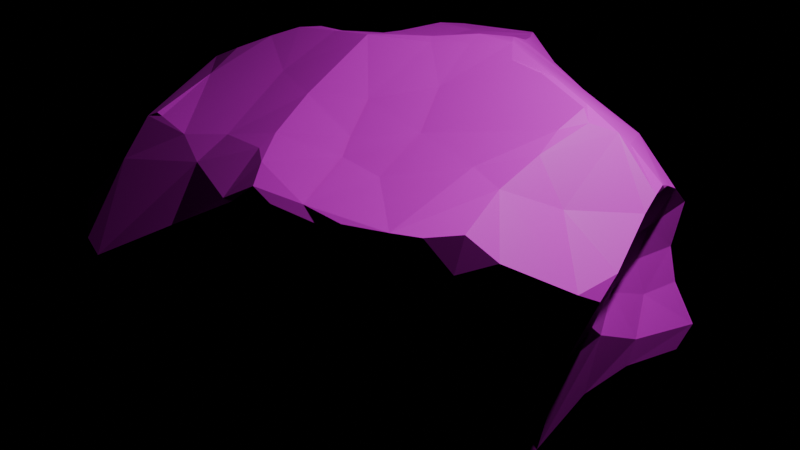 # Source: bigger_rock.blend  (saved by Blender 4.5.90; exported with 4.5.12 LTS)
import bpy
from mathutils import Matrix  # noqa: F401  (used for matrix-valued properties, if any)

bpy.ops.wm.read_factory_settings(use_empty=True)
scene = bpy.context.scene
scene.name = 'Scene'

# ---- collections
col_collection = bpy.data.collections.new('Collection'); scene.collection.children.link(col_collection)

# ---- images (referenced by path relative to the original .blend; pixels are not part of the script)
import os
ASSET_DIR = os.environ.get("B2B_ASSET_DIR", "")  # directory of the original .blend (textures are referenced by path, not embedded)
HERE = os.path.dirname(os.path.abspath(__file__))  # packed textures are extracted next to this script under _unpacked/

def load_image(name, relpath, width, height, colorspace="sRGB"):
    """Load a texture the original file referenced (path relative to the .blend, or extracted next to this script)."""
    p = next((c for c in (os.path.join(HERE, relpath), os.path.join(ASSET_DIR, relpath)) if relpath and os.path.exists(c)), "")
    if p:
        img = bpy.data.images.load(p, check_existing=True)
        img.name = name
    else:  # same state as the original file: an image datablock whose file is absent (Cycles renders it pink)
        img = bpy.data.images.new(name, width, height)
        img.source = "FILE"
        img.filepath = "//" + (relpath or name)
    img.colorspace_settings.name = colorspace
    return img
img_color_palette_2_png = load_image('Color_palette_2.png', 'Color_palette_2.png', 1024, 1024, 'sRGB')

# ---- materials (node trees are filled in below, after node groups)
mat_material_002 = bpy.data.materials.new('Material.002')

# ---- material node trees
mat_material_002.use_nodes = True; mat_material_002.node_tree.nodes.clear()
_N = mat_material_002.node_tree.nodes; _L = mat_material_002.node_tree.links
n0 = _N.new('ShaderNodeBsdfPrincipled'); n0.name = 'Principled BSDF'; n0.location = (-200, 100)
n1 = _N.new('ShaderNodeOutputMaterial'); n1.name = 'Material Output'; n1.location = (200, 100)
n2 = _N.new('ShaderNodeTexImage'); n2.name = 'Image Texture'; n2.location = (-490, 71)
n2.image = img_color_palette_2_png
_L.new(n0.outputs[0], n1.inputs[0])
_L.new(n2.outputs[0], n0.inputs[0])
n1.is_active_output = True

# ---- cameras
cam_camera = bpy.data.cameras.new('Camera')
cam_camera.clip_end = 100.0
cam_camera.ortho_scale = 7.314

# ---- lights
light_light = bpy.data.lights.new('Light', 'POINT')
light_light.energy = 1000.0
light_light.shadow_soft_size = 0.1

# ---- meshes
me_cube_001 = bpy.data.meshes.new('Cube.001')
me_cube_001.from_pydata([(-0.6375, -0.4614, -0.4817), (-0.5549, -0.4692, -0.5513), (-0.4579, -0.4734, -0.6749), (-0.449, -0.6748, -0.6647), (-0.4262, -0.7809, -0.6346), (-0.5726, -0.754, -0.5078), (-0.714, -0.52, -0.3955), (-0.733, -0.47, -0.3818), (-0.6321, -0.4276, 0.3043), (-0.495, -0.6199, 0.3594), (-0.5344, -0.5996, 0.7644), (-0.481, -0.5319, 0.886), (-0.3673, 0.5587, -0.5182), (-0.6044, 0.2756, -0.6247), (-0.7915, 0.1111, -0.5938), (-0.5886, 0.543, -0.5064), (-0.6758, 0.4601, 0.7102), (-0.5892, 0.4962, 0.7226), (-0.493, 0.52, 0.7381), (-0.6694, 0.7001, 0.3532), (-0.7253, 0.6151, 0.4456), (-0.7493, 0.5601, 0.5062), (0.5022, -0.5031, -0.5045), (0.7238, -0.6354, 0.5013), (0.7182, -0.5598, 0.6089), (0.1104, -0.4436, 1.051), (0.3243, -0.6839, 0.8907), (0.2243, -0.8322, 0.8544), (0.6315, -0.7218, 0.6949), (0.2498, -0.8756, 0.7788), (0.6631, -0.4171, 0.238), (0.7213, -0.3022, 0.3787), (0.7118, 0.3748, -0.726), (0.3937, 0.4719, -0.6552), (0.5409, 0.7198, -0.5975), (0.7734, 0.6036, -0.5235), (0.4755, 0.6692, 0.5522), (0.4845, 0.5599, 0.6076), (0.6302, 0.2317, 0.8196), (0.7159, 0.3572, 0.683), (0.4746, 0.638, 0.3159), (-0.4782, -0.01157, -0.8282), (-0.4276, -0.06407, -0.8349), (-0.4483, -0.171, -0.7715), (-0.2888, -0.412, -0.6941), (-0.9184, -0.08573, -0.3304), (-0.8705, 0.1107, -0.5075), (-0.8844, 0.171, -0.442), (-0.4547, -0.6323, 0.1633), (-0.6543, -0.5077, -0.2456), (-0.3736, -0.1343, 0.7462), (-0.3191, 0.07848, 0.7114), (-0.3261, 0.2946, 0.714), (-0.7708, 0.3066, 0.4701), (-0.8134, 0.06498, 0.3546), (-0.8591, -0.1164, 0.5007), (-0.3, 0.9185, 0.3143), (-0.3498, 0.9114, 0.1343), (-0.7341, 0.3397, -0.1103), (0.2242, 0.4459, -0.6473), (0.0009893, 0.4957, -0.672), (-0.07995, 0.3017, -0.7478), (-0.1115, 0.7987, -0.309), (0.2102, 0.7059, -0.1363), (-0.1615, 0.292, 0.7695), (0.07107, 0.486, 0.9147), (0.124, 0.4484, 0.9332), (0.2087, 0.3246, 0.9691), (-0.1216, 0.9011, 0.4751), (-0.1787, 0.9077, 0.4431), (0.5554, 0.5267, 0.1484), (0.5832, 0.5513, -0.02147), (0.7309, 0.6165, -0.3702), (0.4594, -0.1033, -0.9154), (0.9373, 0.3399, -0.3956), (0.6988, -0.2251, -0.1756), (0.7676, -0.3012, -0.4541), (0.5254, 0.1979, 0.89), (0.48, -0.01438, 0.8807), (0.5085, -0.2387, 0.8421), (0.5498, 0.5264, 0.3219), (0.4749, -0.6416, 0.01836), (0.4493, -0.6841, -0.1366), (0.3316, -0.6686, -0.3439), (0.6504, -0.4199, -0.1231), (0.6422, -0.3859, 0.04182), (-0.1353, -0.3847, -0.7397), (0.1654, -0.4129, -0.8433), (0.3323, -0.4838, -0.6541), (0.09318, -0.7722, -0.4392), (-0.1792, -0.956, -0.3733), (-0.2199, -0.9426, -0.3909), (-0.5981, -0.7121, -0.4561), (0.001401, -1.007, 0.5351), (-0.4961, -0.5488, -0.6376), (-0.6544, -0.6469, -0.4523), (-0.5663, -0.6215, -0.58), (-0.6753, -0.5789, -0.4427), (-0.5282, -0.6534, 0.6666), (-0.607, -0.6002, 0.6138), (-0.6122, -0.557, 0.7077), (-0.7376, -0.3056, 0.4545), (-0.5501, 0.5316, -0.5357), (-0.5242, 0.5315, -0.528), (-0.556, 0.567, 0.6232), (-0.5178, 0.6048, 0.5569), (-0.7364, 0.4558, 0.67), (0.5467, -0.4851, -0.5212), (0.6151, -0.6052, 0.7686), (0.573, -0.6648, 0.7773), (0.5185, -0.6486, 0.2986), (0.6861, -0.6754, 0.6588), (0.6847, -0.568, 0.6965), (0.7126, -0.6564, 0.5535), (0.646, 0.6877, -0.6647), (0.6642, 0.6905, -0.5648), (0.5109, 0.7164, -0.6361), (0.8331, 0.5122, -0.5596), (0.7757, 0.5706, -0.6726), (0.7154, 0.6481, -0.6649), (0.5565, 0.5641, 0.4872), (0.5847, 0.5737, 0.5754), (-0.3111, 0.2023, -0.7312), (-0.5637, 0.04301, -0.7684), (-0.4467, -0.3762, -0.6967), (-0.6197, -0.1012, -0.6088), (-0.5799, -0.257, -0.5719), (-0.6652, 0.1131, -0.6876), (-0.6668, 0.06113, -0.679), (-0.6222, -0.4418, -0.001715), (-0.4598, 0.05235, 0.6915), (-0.4626, 0.3124, 0.6956), (-0.7284, 0.2863, 0.683), (-0.6425, -0.3923, 0.813), (-0.6975, -0.1363, 0.7203), (-0.7185, 0.07361, 0.6841), (-0.7487, -0.2687, 0.7398), (-0.8134, -0.159, 0.6988), (-0.7508, 0.2703, 0.6548), (-0.8368, -0.117, 0.6553), (-0.7921, 0.06234, 0.6309), (-0.8189, -0.1798, 0.658), (-0.7935, 0.1264, 0.5232), (-0.5142, 0.8214, 0.2825), (-0.4868, 0.867, -0.05656), (-0.5886, 0.8036, -0.05742), (-0.5756, 0.6552, -0.3299), (-0.6514, 0.7637, -0.1182), (-0.6887, 0.6718, 0.1102), (-0.7084, 0.621, 0.2163), (-0.718, 0.6297, -0.03596), (-0.7398, 0.6581, -0.176), (-0.7147, 0.4027, 0.2959), (-0.6983, 0.3863, 0.1044), (-0.8001, 0.4234, -0.341), (0.01914, 0.5712, -0.6418), (-0.1983, 0.5183, -0.5799), (0.1016, 0.6298, -0.6444), (0.3598, 0.7055, -0.6278), (-0.2058, 0.6299, -0.4872), (0.2669, 0.7374, -0.5942), (0.1801, 0.723, -0.6181), (0.1256, 0.7542, -0.534), (0.06866, 0.7419, -0.5125), (0.009971, 0.5821, 0.8986), (0.1138, 0.5224, 0.8911), (-0.2177, 0.6213, 0.8134), (0.05908, 0.5499, 0.9187), (-0.3388, 0.5718, 0.7757), (0.05766, 0.6145, 0.8735), (-0.3793, 0.5742, 0.7477), (-0.008107, 0.665, 0.8993), (0.3474, 0.5218, 0.706), (-0.08088, 0.6937, 0.8725), (0.0001008, 0.8453, 0.7591), (-0.05609, 0.8811, 0.6312), (-0.3121, 0.7199, 0.5542), (0.0148, 0.8794, 0.7048), (0.01105, 0.8731, 0.544), (0.2868, 0.8227, 0.5495), (0.5915, 0.6638, -0.2196), (0.4413, 0.697, 0.09329), (0.5021, 0.6723, -0.05132), (0.4921, -0.1212, -0.9045), (0.3172, 0.2378, -0.7142), (0.6616, -0.02126, -0.88), (0.6635, 0.08812, -0.8275), (0.6478, -0.05355, -0.8781), (0.5851, 0.3253, -0.7322), (0.7, 0.007234, -0.8422), (0.6906, 0.1963, -0.7793), (0.7452, -0.06359, -0.7929), (0.7607, -0.1027, -0.7312), (0.8773, -0.06094, -0.5841), (0.8574, -0.1216, -0.5893), (0.7867, 0.2124, -0.6012), (0.8289, -0.1806, -0.5314), (0.8846, -0.006141, -0.5312), (0.9423, 0.186, -0.4047), (0.6199, -0.0624, 0.7558), (0.684, 0.2253, 0.764), (0.6487, -0.3058, 0.7142), (0.7238, 0.2827, 0.7321), (0.7035, 0.05214, 0.6466), (0.7606, 0.2873, 0.6655), (0.6865, -0.2193, 0.6302), (0.772, 0.2353, 0.5556), (0.7168, -0.05727, 0.5219), (0.7697, 0.279, 0.5128), (0.7131, -0.2801, 0.5219), (0.5307, -0.6622, -0.1792), (0.5969, -0.5524, -0.3206), (0.6523, -0.6159, -0.1598), (0.6623, -0.5994, 0.2736), (0.6371, -0.5897, 0.08141), (0.6845, -0.4933, -0.3045), (0.1034, -0.4771, -0.8224), (-0.003176, -0.6398, -0.7473), (-0.2945, -0.6725, -0.676), (-0.06186, -0.719, -0.7185), (0.3034, -0.5574, -0.5661), (0.1317, -0.5989, -0.674), (-0.1171, -0.8007, -0.6829), (-0.3949, -0.8865, -0.5927), (-0.2227, -0.9292, -0.6089), (-0.2459, -0.9664, -0.5646), (-0.1994, -0.95, -0.5523), (0.106, -0.6754, 1.007), (-0.03746, -0.5355, 1.021), (-0.3845, -0.5564, 0.9289), (-0.176, -0.6468, 1.007), (-0.3875, -0.5773, 0.9235), (-0.1654, -0.7056, 0.9971), (0.005811, -0.871, 0.9644), (-0.08492, -0.7979, 0.9759), (-0.00387, -0.8977, 0.9379), (-0.2347, -0.7853, 0.81), (0.06867, -0.9465, 0.8509), (-0.2596, -0.8107, 0.6813), (0.3654, -0.8172, 0.6195), (0.0772, -0.9774, 0.8036), (0.001641, -0.9773, 0.7622), (0.1817, -0.9067, 0.6118), (-0.2937, -0.7909, 0.4506), (0.1589, 0.354, -0.6726), (0.07503, 0.2032, -0.7491), (0.2152, 0.05397, -0.8131), (-0.1323, 0.004783, -0.9166), (-0.297, -0.009232, -0.8727), (-0.1074, -0.03258, -0.9155), (0.0596, -0.07633, -0.9216), (-0.2393, -0.1912, -0.7869), (0.03793, -0.1088, -0.9335), (0.169, -0.1268, -0.9391), (0.3368, -0.1209, -0.9253), (0.1607, -0.1801, -0.9662), (0.284, -0.1841, -0.9673), (0.1706, -0.3304, -0.9079), (-0.0266, -0.2438, -0.837), (-0.7993, -0.3312, -0.3391), (-0.9256, -0.1146, -0.2871), (-0.853, -0.1093, 0.04031), (-0.8533, -0.06342, 0.07117), (-0.9254, -0.05337, -0.287), (-0.8824, 0.1705, -0.3927), (-0.7705, 0.105, 0.1354), (-0.7782, 0.1628, -0.1126), (-0.7205, 0.2775, 0.04456), (-0.7408, 0.2086, 0.223), (0.2397, -0.788, -0.03957), (0.4774, -0.6451, 0.2103), (0.2573, -0.7102, -0.2635), (0.2534, -0.7723, 0.1643), (0.1423, -0.7932, -0.1624), (0.0009518, -0.9627, 0.07516), (-0.05912, -0.9765, -0.0005378), (-0.05555, -0.9596, 0.3228), (-0.131, -0.9311, -0.293), (-0.07845, -0.9478, -0.09879), (-0.1084, -0.9433, -0.05049), (-0.1703, -0.94, -0.2447), (-0.4622, -0.6441, -0.02273), (-0.493, -0.6749, -0.2062), (0.2354, 0.2906, 0.9852), (0.3155, 0.2006, 1.012), (0.002195, 0.2248, 0.8439), (-0.1598, 0.1187, 0.7635), (0.2542, 0.008736, 1.011), (0.2328, -0.08975, 1.013), (-0.09281, -0.0463, 0.8169), (0.1385, -0.3598, 1.037), (-0.2294, -0.2313, 0.8237), (-0.3748, 0.9008, -0.05146), (-0.285, 0.909, 0.2298), (-0.1384, 0.8053, -0.2555), (-0.04268, 0.7855, 0.03884), (0.2134, 0.7316, 0.1146), (0.3633, 0.7514, 0.3055), (0.8403, 0.27, -0.0654), (0.9536, 0.269, -0.3341), (0.7765, 0.2625, 0.2394), (0.8249, 0.2156, 0.08384), (0.7484, -0.06629, 0.1829), (0.7541, -0.06732, -0.1394), (0.8074, 0.07143, 0.01168), (0.6859, -0.1995, 0.08213)], [], [(94, 96, 1), (92, 95, 5), (95, 96, 5), (96, 3, 4), (5, 4, 223), (6, 97, 95), (243, 98, 99), (243, 99, 9), (100, 10, 11), (133, 11, 229), (101, 99, 141), (141, 99, 136), (103, 102, 15), (102, 13, 14), (12, 146, 159), (105, 104, 170), (104, 17, 18), (106, 17, 21), (17, 20, 21), (17, 19, 20), (104, 19, 17), (104, 105, 19), (143, 19, 105), (53, 21, 152), (211, 107, 215), (22, 107, 211), (27, 28, 109), (109, 28, 108), (108, 111, 112), (23, 113, 239), (26, 27, 109), (108, 112, 201), (205, 24, 209), (201, 112, 205), (23, 30, 31), (158, 114, 33), (115, 114, 34), (117, 118, 35), (118, 114, 119), (35, 119, 115), (116, 114, 158), (119, 114, 115), (72, 115, 180), (38, 121, 37), (37, 121, 36), (36, 121, 120), (38, 37, 172), (80, 120, 208), (123, 13, 122), (125, 128, 123), (123, 127, 13), (123, 128, 127), (127, 128, 14), (127, 14, 13), (128, 125, 46), (125, 126, 45), (41, 123, 122), (43, 41, 42), (44, 124, 43), (282, 49, 92), (282, 281, 49), (281, 48, 129), (48, 8, 129), (6, 49, 259), (133, 50, 134), (131, 132, 130), (132, 135, 130), (135, 138, 137), (132, 106, 138), (137, 140, 139), (138, 140, 137), (138, 142, 140), (138, 106, 142), (142, 55, 139), (141, 55, 101), (57, 145, 143), (144, 146, 147), (145, 147, 148), (148, 20, 19), (147, 151, 148), (148, 150, 149), (149, 21, 20), (150, 58, 153), (151, 15, 154), (151, 154, 58), (57, 143, 56), (146, 15, 151), (60, 155, 157), (59, 157, 158), (161, 160, 158), (157, 155, 163), (161, 162, 160), (161, 163, 162), (163, 159, 62), (162, 62, 63), (160, 63, 180), (160, 180, 34), (64, 166, 52), (65, 165, 167), (165, 169, 167), (172, 165, 66), (164, 173, 166), (164, 169, 171), (173, 175, 166), (166, 175, 176), (174, 172, 177), (172, 179, 177), (172, 36, 179), (175, 69, 176), (65, 164, 64), (0, 97, 6, 7), (172, 37, 36), (131, 52, 18), (71, 72, 180), (71, 181, 70), (74, 35, 72), (181, 297, 40), (88, 187, 107), (186, 190, 189), (190, 32, 195), (193, 194, 192), (197, 195, 198), (73, 184, 185), (117, 74, 32), (79, 199, 78), (77, 38, 172), (199, 203, 200), (39, 204, 208), (205, 207, 203), (205, 209, 207), (206, 208, 204), (79, 108, 201), (83, 210, 82), (83, 211, 210), (110, 270, 213), (210, 212, 81), (214, 30, 213), (212, 211, 215), (212, 215, 84), (220, 211, 83), (213, 30, 23), (124, 44, 2), (216, 217, 86), (221, 219, 217), (221, 222, 219), (219, 222, 218), (222, 221, 226), (221, 220, 83), (221, 83, 89), (22, 220, 88), (89, 277, 226), (2, 218, 3), (25, 228, 227), (227, 26, 25), (228, 231, 230), (10, 234, 232), (233, 235, 237), (27, 237, 29), (236, 241, 235), (238, 241, 236), (238, 93, 241), (238, 243, 93), (98, 243, 238), (243, 276, 93), (239, 270, 110), (245, 246, 250), (248, 251, 42), (254, 256, 246), (183, 88, 256), (258, 257, 86), (156, 122, 12), (61, 122, 156), (60, 244, 61), (59, 184, 244), (59, 33, 184), (87, 216, 257), (251, 44, 43), (49, 129, 260), (129, 261, 260), (259, 260, 45), (261, 55, 262), (262, 266, 263), (55, 142, 54), (263, 264, 45), (262, 54, 265), (265, 267, 266), (265, 268, 267), (53, 152, 268), (54, 53, 268), (47, 264, 154), (259, 126, 0), (269, 273, 271), (81, 272, 269), (271, 277, 89), (274, 275, 269), (275, 278, 273), (277, 280, 90), (279, 280, 278), (275, 281, 279), (280, 91, 90), (48, 281, 275), (280, 282, 91), (281, 282, 280), (276, 243, 48), (82, 81, 269), (64, 285, 65), (77, 284, 78), (285, 287, 283), (287, 289, 288), (286, 51, 289), (289, 291, 228), (290, 108, 79), (133, 229, 50), (143, 176, 56), (292, 294, 62), (69, 68, 295), (294, 295, 63), (294, 63, 62), (295, 296, 63), (295, 178, 296), (178, 297, 296), (144, 57, 292), (178, 179, 297), (298, 301, 299), (301, 304, 299), (304, 302, 305), (305, 75, 303), (302, 31, 305), (75, 85, 84), (70, 80, 300), (208, 206, 300), (207, 31, 302), (75, 84, 215), (303, 75, 197), (303, 197, 198), (2, 3, 94), (94, 3, 96), (2, 94, 1), (5, 96, 4), (97, 0, 96), (0, 1, 96), (11, 133, 100), (101, 8, 99), (9, 99, 8), (136, 99, 100), (103, 13, 102), (12, 103, 15), (13, 103, 12), (15, 102, 14), (12, 15, 146), (176, 143, 105), (17, 16, 132), (220, 22, 211), (108, 28, 111), (110, 23, 239), (239, 113, 28), (113, 111, 28), (24, 113, 23), (24, 111, 113), (188, 114, 32), (205, 112, 24), (33, 114, 188), (34, 114, 116), (40, 36, 120), (32, 114, 118), (35, 118, 119), (180, 115, 34), (34, 116, 158), (35, 74, 117), (72, 35, 115), (38, 39, 121), (208, 120, 121), (208, 121, 39), (12, 122, 13), (41, 125, 123), (14, 128, 46), (126, 1, 0), (14, 46, 47), (46, 125, 45), (47, 154, 15), (14, 47, 15), (8, 48, 9), (49, 281, 129), (7, 6, 259), (134, 50, 130), (92, 49, 95), (134, 130, 135), (137, 136, 134), (141, 137, 139), (136, 137, 141), (134, 135, 137), (135, 132, 138), (130, 50, 51), (140, 142, 139), (141, 139, 55), (142, 106, 21), (142, 21, 53), (142, 53, 54), (131, 17, 132), (16, 106, 132), (100, 133, 136), (57, 144, 145), (144, 147, 145), (19, 145, 148), (147, 146, 151), (148, 151, 150), (152, 149, 153), (149, 152, 21), (153, 149, 150), (150, 151, 58), (292, 146, 144), (59, 244, 60), (60, 157, 59), (60, 156, 155), (33, 59, 158), (155, 156, 159), (158, 157, 161), (156, 12, 159), (161, 157, 163), (163, 155, 159), (162, 163, 62), (61, 156, 60), (158, 160, 34), (52, 166, 168), (65, 167, 164), (167, 169, 164), (164, 171, 173), (165, 174, 169), (165, 172, 174), (171, 169, 174), (174, 173, 171), (168, 166, 176), (175, 173, 174), (175, 174, 177), (177, 179, 178), (175, 68, 69), (64, 164, 166), (66, 165, 65), (67, 172, 66), (36, 40, 297), (36, 297, 179), (18, 168, 170), (18, 52, 168), (71, 182, 181), (71, 180, 182), (182, 63, 181), (182, 180, 63), (183, 73, 185), (187, 183, 185), (185, 184, 186), (186, 184, 188), (184, 33, 188), (186, 188, 190), (192, 187, 191), (189, 190, 191), (190, 188, 32), (190, 195, 191), (192, 191, 193), (197, 191, 195), (191, 197, 193), (194, 76, 107), (194, 196, 76), (32, 74, 195), (198, 195, 74), (88, 183, 187), (118, 117, 32), (107, 76, 215), (196, 197, 75), (76, 196, 75), (107, 192, 194), (38, 199, 200), (107, 187, 192), (78, 199, 77), (77, 199, 38), (199, 79, 201), (38, 202, 39), (204, 39, 202), (200, 203, 202), (199, 205, 203), (199, 201, 205), (204, 203, 206), (203, 207, 206), (209, 24, 23), (209, 23, 31), (207, 209, 31), (214, 81, 212), (82, 210, 81), (210, 211, 212), (213, 270, 214), (270, 81, 214), (214, 85, 30), (214, 212, 84), (214, 84, 85), (23, 110, 213), (221, 88, 220), (86, 219, 44), (86, 217, 219), (2, 44, 218), (44, 219, 218), (218, 4, 3), (218, 222, 4), (225, 223, 224), (223, 225, 91), (226, 221, 89), (88, 221, 87), (226, 277, 90), (5, 91, 92), (5, 223, 91), (227, 228, 233), (228, 229, 231), (232, 230, 231), (230, 232, 228), (227, 233, 26), (231, 10, 232), (233, 228, 232), (233, 232, 234), (235, 233, 234), (235, 234, 236), (233, 237, 27), (239, 29, 242), (240, 241, 93), (242, 240, 93), (236, 98, 238), (239, 242, 270), (28, 27, 29), (61, 244, 245), (61, 247, 122), (245, 184, 246), (184, 73, 246), (248, 247, 249), (248, 249, 251), (249, 250, 252), (251, 249, 258), (249, 252, 258), (252, 253, 255), (252, 255, 258), (44, 251, 86), (251, 258, 86), (260, 259, 49), (86, 257, 216), (42, 251, 43), (41, 248, 42), (122, 248, 41), (126, 259, 45), (101, 55, 8), (8, 55, 261), (263, 261, 262), (262, 265, 266), (262, 55, 54), (263, 266, 264), (265, 54, 268), (266, 267, 58), (266, 154, 264), (268, 153, 267), (266, 58, 154), (153, 268, 152), (7, 259, 0), (129, 8, 261), (153, 58, 267), (45, 264, 46), (270, 242, 272), (271, 273, 277), (269, 272, 274), (269, 275, 273), (272, 93, 274), (273, 278, 277), (274, 93, 276), (278, 275, 279), (276, 48, 275), (280, 277, 278), (279, 281, 280), (91, 282, 92), (82, 269, 271), (242, 93, 272), (48, 243, 9), (83, 271, 89), (66, 285, 67), (283, 67, 285), (283, 287, 284), (78, 284, 287), (287, 285, 289), (285, 286, 289), (289, 51, 50), (78, 287, 79), (66, 65, 285), (289, 50, 291), (288, 290, 79), (291, 50, 229), (228, 291, 229), (290, 25, 108), (172, 284, 77), (57, 56, 293), (292, 62, 159), (294, 292, 295), (292, 57, 295), (57, 293, 295), (56, 176, 69), (295, 68, 178), (296, 181, 63), (296, 297, 181), (146, 292, 159), (71, 70, 298), (72, 71, 298), (298, 70, 300), (301, 298, 300), (301, 300, 206), (299, 304, 198), (301, 206, 302), (198, 304, 303), (76, 75, 215), (304, 305, 303), (305, 31, 30), (75, 305, 85), (305, 30, 85), (80, 208, 300), (100, 99, 98, 10), (26, 109, 108, 25), (18, 170, 104), (17, 131, 18), (106, 16, 17), (88, 107, 22), (28, 29, 239), (24, 112, 111), (43, 126, 125, 41), (80, 40, 120), (2, 1, 126, 124), (126, 43, 124), (52, 131, 130, 51), (6, 95, 49), (136, 133, 134), (170, 168, 176, 105), (19, 143, 145), (20, 148, 149), (178, 68, 175, 177), (181, 40, 80, 70), (95, 97, 96), (187, 185, 189, 191), (193, 197, 196, 194), (189, 185, 186), (221, 217, 216, 87), (200, 202, 38), (204, 202, 203), (302, 206, 207), (224, 223, 4, 222), (226, 90, 91, 225), (226, 225, 224), (226, 224, 222), (235, 241, 240, 237), (27, 26, 233), (240, 29, 237), (11, 10, 231, 229), (240, 242, 29), (10, 98, 236, 234), (247, 245, 250, 249), (184, 245, 244), (247, 61, 245), (248, 122, 247), (250, 246, 253, 252), (256, 255, 253, 246), (254, 246, 73), (254, 73, 183, 256), (88, 87, 257, 256), (257, 258, 255), (256, 257, 255), (67, 283, 284, 172), (45, 260, 263), (260, 261, 263), (47, 46, 264), (276, 275, 274), (83, 82, 271), (81, 270, 272), (52, 51, 286, 64), (286, 285, 64), (290, 289, 228, 25), (288, 79, 287), (290, 288, 289), (293, 56, 69, 295), (72, 298, 299, 74), (160, 162, 63), (198, 74, 299), (304, 301, 302)])
_uv = me_cube_001.uv_layers.new(name='UVMap')
_uv.uv.foreach_set('vector', [0.3974, 0.483, 0.3972, 0.4832, 0.3971, 0.4829, 0.3971, 0.4833, 0.397, 0.4832, 0.3972, 0.4833, 0.397, 0.4832, 0.3972, 0.4832, 0.3972, 0.4833, 0.3972, 0.4832, 0.3975, 0.4832, 0.3975, 0.4833, 0.3972, 0.4833, 0.3975, 0.4833, 0.3976, 0.4834, 0.3969, 0.4831, 0.397, 0.4831, 0.397, 0.4832, 0.4018, 0.4753, 0.4019, 0.4755, 0.4018, 0.4756, 0.4018, 0.4753, 0.4018, 0.4756, 0.4015, 0.4753, 0.402, 0.4757, 0.402, 0.4757, 0.4022, 0.4757, 0.4021, 0.476, 0.4022, 0.4757, 0.4022, 0.4758, 0.4016, 0.4761, 0.4018, 0.4756, 0.4018, 0.4764, 0.4018, 0.4764, 0.4018, 0.4756, 0.402, 0.4764, 0.3972, 0.4811, 0.3971, 0.4812, 0.397, 0.4812, 0.3971, 0.4812, 0.3971, 0.4817, 0.3969, 0.482, 0.3975, 0.481, 0.3971, 0.481, 0.3979, 0.4808, 0.4018, 0.4782, 0.4019, 0.478, 0.4021, 0.4784, 0.4019, 0.478, 0.402, 0.4777, 0.4021, 0.478, 0.4018, 0.4775, 0.402, 0.4777, 0.4016, 0.4776, 0.402, 0.4777, 0.4015, 0.4777, 0.4016, 0.4776, 0.402, 0.4777, 0.4014, 0.478, 0.4015, 0.4777, 0.4019, 0.478, 0.4014, 0.478, 0.402, 0.4777, 0.4019, 0.478, 0.4018, 0.4782, 0.4014, 0.478, 0.4013, 0.4784, 0.4014, 0.478, 0.4018, 0.4782, 0.4016, 0.4771, 0.4016, 0.4776, 0.4014, 0.4773, 0.3998, 0.4806, 0.3998, 0.4805, 0.3998, 0.4805, 0.3998, 0.4806, 0.3998, 0.4805, 0.3998, 0.4806, 0.3999, 0.4806, 0.3999, 0.4806, 0.3999, 0.4806, 0.3999, 0.4806, 0.3999, 0.4806, 0.3999, 0.4806, 0.3999, 0.4806, 0.3999, 0.4806, 0.3999, 0.4806, 0.3999, 0.4806, 0.3999, 0.4806, 0.3999, 0.4806, 0.3999, 0.4806, 0.3999, 0.4806, 0.3999, 0.4806, 0.3999, 0.4806, 0.3999, 0.4806, 0.3999, 0.4805, 0.3999, 0.4805, 0.3999, 0.4806, 0.3999, 0.4805, 0.3999, 0.4805, 0.3999, 0.4806, 0.3999, 0.4805, 0.3999, 0.4806, 0.3999, 0.4805, 0.3999, 0.4805, 0.3991, 0.4809, 0.3996, 0.481, 0.399, 0.4813, 0.3998, 0.4809, 0.3996, 0.481, 0.3995, 0.4808, 0.3998, 0.4805, 0.3998, 0.4805, 0.3998, 0.4805, 0.3997, 0.4813, 0.3996, 0.481, 0.3996, 0.4811, 0.3998, 0.4805, 0.3998, 0.4805, 0.3998, 0.4805, 0.3994, 0.4808, 0.3996, 0.481, 0.3991, 0.4809, 0.3998, 0.4805, 0.3998, 0.4805, 0.3998, 0.4805, 0.3998, 0.4805, 0.3998, 0.4805, 0.3998, 0.4805, 0.3999, 0.4805, 0.3999, 0.4805, 0.3999, 0.4805, 0.3999, 0.4805, 0.3999, 0.4805, 0.3999, 0.4805, 0.3999, 0.4805, 0.3999, 0.4805, 0.3999, 0.4805, 0.3999, 0.4805, 0.3999, 0.4805, 0.3999, 0.4805, 0.3999, 0.4805, 0.3999, 0.4805, 0.3999, 0.4805, 0.3972, 0.4821, 0.3971, 0.4817, 0.3976, 0.4818, 0.397, 0.4823, 0.3971, 0.482, 0.3972, 0.4821, 0.3972, 0.4821, 0.3971, 0.482, 0.3971, 0.4817, 0.3972, 0.4821, 0.3971, 0.482, 0.3971, 0.482, 0.3971, 0.482, 0.3971, 0.482, 0.3969, 0.482, 0.3971, 0.482, 0.3969, 0.482, 0.3971, 0.4817, 0.3971, 0.482, 0.397, 0.4823, 0.3968, 0.4819, 0.397, 0.4823, 0.397, 0.4825, 0.3967, 0.4821, 0.3974, 0.4821, 0.3972, 0.4821, 0.3976, 0.4818, 0.3975, 0.4824, 0.3974, 0.4821, 0.3975, 0.4822, 0.3977, 0.4828, 0.3974, 0.4827, 0.3975, 0.4824, 0.4005, 0.4753, 0.4004, 0.4757, 0.4002, 0.4754, 0.4005, 0.4753, 0.4009, 0.4753, 0.4004, 0.4757, 0.4009, 0.4753, 0.4012, 0.4753, 0.4009, 0.4758, 0.4012, 0.4753, 0.4014, 0.4758, 0.4009, 0.4758, 0.4002, 0.4756, 0.4004, 0.4757, 0.4003, 0.476, 0.4021, 0.476, 0.4022, 0.4765, 0.402, 0.4765, 0.4022, 0.4775, 0.4019, 0.4772, 0.4022, 0.4769, 0.4019, 0.4772, 0.4019, 0.4768, 0.4022, 0.4769, 0.4019, 0.4768, 0.4018, 0.4771, 0.4019, 0.4764, 0.4019, 0.4772, 0.4018, 0.4775, 0.4018, 0.4771, 0.4019, 0.4764, 0.4018, 0.4768, 0.4018, 0.4765, 0.4018, 0.4771, 0.4018, 0.4768, 0.4019, 0.4764, 0.4018, 0.4771, 0.4017, 0.4769, 0.4018, 0.4768, 0.4018, 0.4771, 0.4018, 0.4775, 0.4017, 0.4769, 0.4017, 0.4769, 0.4016, 0.4764, 0.4018, 0.4765, 0.4018, 0.4764, 0.4016, 0.4764, 0.4016, 0.4761, 0.401, 0.4788, 0.4008, 0.4783, 0.4013, 0.4784, 0.4007, 0.4785, 0.4003, 0.4781, 0.4007, 0.4781, 0.4008, 0.4783, 0.4007, 0.4781, 0.401, 0.4779, 0.401, 0.4779, 0.4015, 0.4777, 0.4014, 0.478, 0.4007, 0.4781, 0.4006, 0.4778, 0.401, 0.4779, 0.401, 0.4779, 0.4008, 0.4778, 0.4012, 0.4778, 0.4012, 0.4778, 0.4016, 0.4776, 0.4015, 0.4777, 0.4008, 0.4778, 0.4007, 0.4772, 0.4011, 0.4773, 0.4006, 0.4778, 0.4001, 0.4778, 0.4003, 0.4773, 0.4006, 0.4778, 0.4003, 0.4773, 0.4007, 0.4772, 0.401, 0.4788, 0.4013, 0.4784, 0.4013, 0.4788, 0.4003, 0.4781, 0.4001, 0.4778, 0.4006, 0.4778, 0.3983, 0.4813, 0.3983, 0.4811, 0.3986, 0.481, 0.3986, 0.4813, 0.3986, 0.481, 0.3991, 0.4809, 0.3987, 0.4808, 0.399, 0.4807, 0.3991, 0.4809, 0.3986, 0.481, 0.3983, 0.4811, 0.3986, 0.4806, 0.3987, 0.4808, 0.3987, 0.4806, 0.399, 0.4807, 0.3987, 0.4808, 0.3986, 0.4806, 0.3987, 0.4806, 0.3986, 0.4806, 0.3979, 0.4808, 0.3984, 0.4805, 0.3987, 0.4806, 0.3987, 0.4805, 0.3988, 0.4805, 0.399, 0.4807, 0.4005, 0.4798, 0.4003, 0.4806, 0.399, 0.4807, 0.4003, 0.4806, 0.3995, 0.4808, 0.4024, 0.4789, 0.4022, 0.4788, 0.4023, 0.4784, 0.3999, 0.4805, 0.3999, 0.4805, 0.3999, 0.4805, 0.3999, 0.4805, 0.3999, 0.4805, 0.3999, 0.4805, 0.3999, 0.4805, 0.3999, 0.4805, 0.3999, 0.4805, 0.4023, 0.4794, 0.4022, 0.4792, 0.4022, 0.4788, 0.3999, 0.4805, 0.3999, 0.4805, 0.3999, 0.4805, 0.4022, 0.4792, 0.4018, 0.4792, 0.4022, 0.4788, 0.4022, 0.4788, 0.4018, 0.4792, 0.4017, 0.4788, 0.3999, 0.4805, 0.3999, 0.4805, 0.3999, 0.4805, 0.3999, 0.4805, 0.3999, 0.4805, 0.3999, 0.4805, 0.3999, 0.4805, 0.3999, 0.4805, 0.3999, 0.4805, 0.4018, 0.4792, 0.4015, 0.479, 0.4017, 0.4788, 0.4025, 0.4796, 0.4023, 0.4794, 0.4025, 0.4792, 0.3969, 0.4829, 0.397, 0.4831, 0.3969, 0.4831, 0.3968, 0.483, 0.3999, 0.4805, 0.3999, 0.4805, 0.3999, 0.4805, 0.4022, 0.4775, 0.4023, 0.4784, 0.4021, 0.478, 0.3998, 0.4805, 0.3998, 0.4805, 0.3998, 0.4805, 0.3998, 0.4805, 0.3998, 0.4805, 0.3999, 0.4805, 0.3998, 0.4805, 0.3998, 0.4805, 0.3998, 0.4805, 0.3998, 0.4805, 0.3999, 0.4805, 0.3999, 0.4805, 0.3998, 0.4805, 0.3998, 0.4805, 0.3998, 0.4805, 0.3992, 0.482, 0.3994, 0.4818, 0.3993, 0.4821, 0.3998, 0.4805, 0.3998, 0.4805, 0.3998, 0.4805, 0.3998, 0.4805, 0.3998, 0.4805, 0.3998, 0.4805, 0.3998, 0.4805, 0.3998, 0.4805, 0.3998, 0.4805, 0.3989, 0.4823, 0.3987, 0.4817, 0.3992, 0.4821, 0.3998, 0.4805, 0.3998, 0.4805, 0.3998, 0.4805, 0.3999, 0.4805, 0.3999, 0.4805, 0.3999, 0.4805, 0.3999, 0.4805, 0.3999, 0.4805, 0.3999, 0.4805, 0.3999, 0.4805, 0.3999, 0.4805, 0.3999, 0.4805, 0.3999, 0.4805, 0.3999, 0.4805, 0.3999, 0.4805, 0.3999, 0.4805, 0.3999, 0.4805, 0.3999, 0.4805, 0.3999, 0.4805, 0.3999, 0.4805, 0.3999, 0.4805, 0.3999, 0.4805, 0.3999, 0.4805, 0.3999, 0.4805, 0.3999, 0.4805, 0.3999, 0.4806, 0.3999, 0.4805, 0.3998, 0.4806, 0.3998, 0.4806, 0.3998, 0.4806, 0.3998, 0.4806, 0.3998, 0.4806, 0.3998, 0.4806, 0.3999, 0.4806, 0.3999, 0.4806, 0.3999, 0.4806, 0.3998, 0.4806, 0.3998, 0.4806, 0.3998, 0.4806, 0.3998, 0.4806, 0.3999, 0.4805, 0.3999, 0.4806, 0.3998, 0.4806, 0.3998, 0.4806, 0.3998, 0.4805, 0.3998, 0.4806, 0.3998, 0.4805, 0.3998, 0.4805, 0.3998, 0.4806, 0.3998, 0.4806, 0.3998, 0.4806, 0.3999, 0.4806, 0.3999, 0.4805, 0.3999, 0.4806, 0.3974, 0.4827, 0.3977, 0.4828, 0.3974, 0.4829, 0.3984, 0.4829, 0.3982, 0.4831, 0.398, 0.4827, 0.3998, 0.4806, 0.3998, 0.4806, 0.3998, 0.4806, 0.3998, 0.4806, 0.3998, 0.4806, 0.3998, 0.4806, 0.3982, 0.4833, 0.3981, 0.4834, 0.3978, 0.4832, 0.3998, 0.4806, 0.3998, 0.4806, 0.3998, 0.4806, 0.3998, 0.4806, 0.3998, 0.4806, 0.3998, 0.4806, 0.3998, 0.4806, 0.3998, 0.4806, 0.3998, 0.4806, 0.3998, 0.4806, 0.3998, 0.4806, 0.3998, 0.4805, 0.3998, 0.4806, 0.3998, 0.4806, 0.3998, 0.4806, 0.3974, 0.4829, 0.3978, 0.4832, 0.3975, 0.4832, 0.3999, 0.4806, 0.3999, 0.4806, 0.3999, 0.4806, 0.3999, 0.4806, 0.3999, 0.4806, 0.3999, 0.4806, 0.4024, 0.4846, 0.4022, 0.4855, 0.4023, 0.485, 0.4021, 0.4857, 0.4021, 0.4848, 0.4022, 0.485, 0.3999, 0.4806, 0.3999, 0.4806, 0.3999, 0.4806, 0.3999, 0.4806, 0.3999, 0.4806, 0.3999, 0.4806, 0.402, 0.4852, 0.4019, 0.4848, 0.4021, 0.4847, 0.4019, 0.4853, 0.4019, 0.4848, 0.402, 0.4852, 0.4019, 0.4853, 0.4016, 0.4848, 0.4019, 0.4848, 0.4019, 0.4853, 0.4017, 0.4854, 0.4016, 0.4848, 0.4019, 0.4857, 0.4017, 0.4854, 0.4019, 0.4853, 0.4017, 0.4854, 0.4013, 0.485, 0.4016, 0.4848, 0.3999, 0.4806, 0.3999, 0.4806, 0.3999, 0.4806, 0.3983, 0.4818, 0.3985, 0.4821, 0.3982, 0.4822, 0.3977, 0.4821, 0.3978, 0.4824, 0.3975, 0.4822, 0.3987, 0.4823, 0.3986, 0.4824, 0.3985, 0.4821, 0.3998, 0.4805, 0.3998, 0.4805, 0.3998, 0.4805, 0.3981, 0.4825, 0.3984, 0.4826, 0.398, 0.4827, 0.3979, 0.4811, 0.3976, 0.4818, 0.3975, 0.481, 0.398, 0.4816, 0.3976, 0.4818, 0.3979, 0.4811, 0.3983, 0.4813, 0.3984, 0.4815, 0.398, 0.4816, 0.3986, 0.4813, 0.3987, 0.4817, 0.3984, 0.4815, 0.3986, 0.4813, 0.399, 0.4813, 0.3987, 0.4817, 0.3998, 0.4805, 0.3998, 0.4805, 0.3998, 0.4805, 0.3978, 0.4824, 0.3977, 0.4828, 0.3975, 0.4824, 0.4004, 0.4757, 0.4009, 0.4758, 0.4004, 0.4764, 0.4009, 0.4758, 0.4009, 0.4764, 0.4004, 0.4764, 0.4003, 0.476, 0.4004, 0.4764, 0.4003, 0.4764, 0.4009, 0.4764, 0.4016, 0.4764, 0.401, 0.4765, 0.401, 0.4765, 0.4006, 0.4768, 0.4004, 0.4765, 0.4016, 0.4764, 0.4017, 0.4769, 0.4014, 0.4767, 0.4004, 0.4765, 0.4002, 0.4769, 0.4003, 0.4764, 0.401, 0.4765, 0.4014, 0.4767, 0.4011, 0.4767, 0.4011, 0.4767, 0.4009, 0.4771, 0.4006, 0.4768, 0.4011, 0.4767, 0.4012, 0.4769, 0.4009, 0.4771, 0.4016, 0.4771, 0.4014, 0.4773, 0.4012, 0.4769, 0.4014, 0.4767, 0.4016, 0.4771, 0.4012, 0.4769, 0.4001, 0.4769, 0.4002, 0.4769, 0.4003, 0.4773, 0.4003, 0.476, 0.4001, 0.4762, 0.4001, 0.4759, 0.3998, 0.4806, 0.3998, 0.4806, 0.3998, 0.4806, 0.3998, 0.4806, 0.3999, 0.4806, 0.3998, 0.4806, 0.3998, 0.4806, 0.3998, 0.4806, 0.3998, 0.4806, 0.3998, 0.4806, 0.3998, 0.4806, 0.3998, 0.4806, 0.3998, 0.4806, 0.3998, 0.4806, 0.3998, 0.4806, 0.3998, 0.4806, 0.3998, 0.4806, 0.3998, 0.4806, 0.4007, 0.4851, 0.4004, 0.4852, 0.4006, 0.485, 0.4008, 0.485, 0.4009, 0.4856, 0.4007, 0.4851, 0.4004, 0.4852, 0.4001, 0.4853, 0.4001, 0.4852, 0.4012, 0.4856, 0.4009, 0.4856, 0.4008, 0.485, 0.4004, 0.4852, 0.4005, 0.4856, 0.4001, 0.4853, 0.4009, 0.4856, 0.4005, 0.4856, 0.4004, 0.4852, 0.4013, 0.485, 0.4017, 0.4854, 0.4012, 0.4856, 0.3998, 0.4806, 0.3998, 0.4806, 0.3998, 0.4806, 0.4039, 0.4815, 0.4035, 0.4816, 0.4034, 0.4811, 0.3999, 0.4805, 0.3999, 0.4805, 0.3999, 0.4805, 0.4035, 0.4816, 0.4031, 0.4821, 0.4032, 0.4815, 0.4031, 0.4821, 0.4038, 0.4822, 0.4032, 0.4823, 0.4039, 0.4819, 0.4043, 0.482, 0.4038, 0.4822, 0.4038, 0.4822, 0.404, 0.4826, 0.4037, 0.483, 0.3999, 0.4805, 0.3999, 0.4806, 0.3999, 0.4805, 0.4044, 0.4827, 0.4043, 0.4829, 0.4043, 0.4824, 0.4013, 0.4784, 0.4017, 0.4788, 0.4013, 0.4788, 0.4008, 0.4787, 0.4005, 0.4792, 0.4002, 0.4792, 0.4015, 0.479, 0.4016, 0.4792, 0.4009, 0.4793, 0.4005, 0.4792, 0.4009, 0.4793, 0.4005, 0.4798, 0.4005, 0.4792, 0.4005, 0.4798, 0.4002, 0.4792, 0.4009, 0.4793, 0.401, 0.4798, 0.4005, 0.4798, 0.4009, 0.4793, 0.4017, 0.4794, 0.401, 0.4798, 0.4017, 0.4794, 0.4013, 0.48, 0.401, 0.4798, 0.4007, 0.4785, 0.401, 0.4788, 0.4008, 0.4787, 0.4017, 0.4794, 0.4017, 0.4799, 0.4013, 0.48, 0.3998, 0.4805, 0.3998, 0.4805, 0.3998, 0.4805, 0.3998, 0.4805, 0.3998, 0.4805, 0.3998, 0.4805, 0.3998, 0.4805, 0.3999, 0.4805, 0.3998, 0.4805, 0.3998, 0.4805, 0.3998, 0.4805, 0.3998, 0.4805, 0.3999, 0.4805, 0.3999, 0.4805, 0.3998, 0.4805, 0.3998, 0.4805, 0.3998, 0.4805, 0.3998, 0.4805, 0.3999, 0.4805, 0.3999, 0.4805, 0.3999, 0.4805, 0.3999, 0.4805, 0.3999, 0.4805, 0.3999, 0.4805, 0.3999, 0.4805, 0.3999, 0.4805, 0.3999, 0.4805, 0.3998, 0.4805, 0.3998, 0.4805, 0.3998, 0.4805, 0.3998, 0.4805, 0.3998, 0.4805, 0.3998, 0.4805, 0.3998, 0.4805, 0.3998, 0.4805, 0.3998, 0.4805, 0.3974, 0.4829, 0.3975, 0.4832, 0.3974, 0.483, 0.3974, 0.483, 0.3975, 0.4832, 0.3972, 0.4832, 0.3974, 0.4829, 0.3974, 0.483, 0.3971, 0.4829, 0.3972, 0.4833, 0.3972, 0.4832, 0.3975, 0.4833, 0.397, 0.4831, 0.3969, 0.4829, 0.3972, 0.4832, 0.3969, 0.4829, 0.3971, 0.4829, 0.3972, 0.4832, 0.4022, 0.4757, 0.4021, 0.476, 0.402, 0.4757, 0.4016, 0.4761, 0.4014, 0.4758, 0.4018, 0.4756, 0.4015, 0.4753, 0.4018, 0.4756, 0.4014, 0.4758, 0.402, 0.4764, 0.4018, 0.4756, 0.402, 0.4757, 0.3972, 0.4811, 0.3971, 0.4817, 0.3971, 0.4812, 0.3975, 0.481, 0.3972, 0.4811, 0.397, 0.4812, 0.3971, 0.4817, 0.3972, 0.4811, 0.3975, 0.481, 0.397, 0.4812, 0.3971, 0.4812, 0.3969, 0.482, 0.3975, 0.481, 0.397, 0.4812, 0.3971, 0.481, 0.4017, 0.4788, 0.4013, 0.4784, 0.4018, 0.4782, 0.402, 0.4777, 0.4019, 0.4776, 0.4019, 0.4772, 0.3998, 0.4806, 0.3998, 0.4806, 0.3998, 0.4806, 0.3999, 0.4806, 0.3999, 0.4806, 0.3999, 0.4806, 0.3999, 0.4806, 0.3999, 0.4806, 0.3999, 0.4806, 0.3999, 0.4806, 0.3999, 0.4806, 0.3999, 0.4806, 0.3999, 0.4806, 0.3999, 0.4806, 0.3999, 0.4806, 0.3999, 0.4806, 0.3999, 0.4806, 0.3999, 0.4806, 0.3999, 0.4806, 0.3999, 0.4806, 0.3999, 0.4806, 0.3993, 0.4816, 0.3996, 0.481, 0.3995, 0.4816, 0.3999, 0.4805, 0.3999, 0.4806, 0.3999, 0.4806, 0.399, 0.4813, 0.3996, 0.481, 0.3993, 0.4816, 0.3995, 0.4808, 0.3996, 0.481, 0.3994, 0.4808, 0.3999, 0.4805, 0.3999, 0.4805, 0.3999, 0.4805, 0.3995, 0.4816, 0.3996, 0.481, 0.3997, 0.4813, 0.3998, 0.4805, 0.3998, 0.4805, 0.3998, 0.4805, 0.4003, 0.4806, 0.3998, 0.4809, 0.3995, 0.4808, 0.3995, 0.4808, 0.3994, 0.4808, 0.3991, 0.4809, 0.3998, 0.4805, 0.3998, 0.4805, 0.3998, 0.4805, 0.3998, 0.4805, 0.3998, 0.4805, 0.3998, 0.4805, 0.3999, 0.4805, 0.3999, 0.4805, 0.3999, 0.4805, 0.3999, 0.4805, 0.3999, 0.4805, 0.3999, 0.4805, 0.3999, 0.4805, 0.3999, 0.4805, 0.3999, 0.4805, 0.3975, 0.481, 0.3976, 0.4818, 0.3971, 0.4817, 0.3974, 0.4821, 0.397, 0.4823, 0.3972, 0.4821, 0.3969, 0.482, 0.3971, 0.482, 0.3968, 0.4819, 0.397, 0.4825, 0.3971, 0.4829, 0.3969, 0.4829, 0.3969, 0.482, 0.3968, 0.4819, 0.3967, 0.4818, 0.3968, 0.4819, 0.397, 0.4823, 0.3967, 0.4821, 0.3967, 0.4818, 0.3967, 0.4816, 0.397, 0.4812, 0.3969, 0.482, 0.3967, 0.4818, 0.397, 0.4812, 0.4014, 0.4758, 0.4012, 0.4753, 0.4015, 0.4753, 0.4004, 0.4757, 0.4009, 0.4753, 0.4009, 0.4758, 0.4001, 0.4757, 0.4002, 0.4756, 0.4003, 0.476, 0.402, 0.4765, 0.4022, 0.4765, 0.4022, 0.4769, 0.4002, 0.4754, 0.4004, 0.4757, 0.4001, 0.4755, 0.402, 0.4765, 0.4022, 0.4769, 0.4019, 0.4768, 0.4019, 0.4764, 0.402, 0.4764, 0.402, 0.4765, 0.4018, 0.4764, 0.4019, 0.4764, 0.4018, 0.4765, 0.402, 0.4764, 0.4019, 0.4764, 0.4018, 0.4764, 0.402, 0.4765, 0.4019, 0.4768, 0.4019, 0.4764, 0.4019, 0.4768, 0.4019, 0.4772, 0.4018, 0.4771, 0.4022, 0.4769, 0.4022, 0.4765, 0.4023, 0.477, 0.4018, 0.4768, 0.4017, 0.4769, 0.4018, 0.4765, 0.4018, 0.4764, 0.4018, 0.4765, 0.4016, 0.4764, 0.4017, 0.4769, 0.4018, 0.4775, 0.4016, 0.4776, 0.4017, 0.4769, 0.4016, 0.4776, 0.4016, 0.4771, 0.4017, 0.4769, 0.4016, 0.4771, 0.4014, 0.4767, 0.4022, 0.4775, 0.402, 0.4777, 0.4019, 0.4772, 0.4019, 0.4776, 0.4018, 0.4775, 0.4019, 0.4772, 0.402, 0.4757, 0.4021, 0.476, 0.402, 0.4764, 0.401, 0.4788, 0.4007, 0.4785, 0.4008, 0.4783, 0.4007, 0.4785, 0.4007, 0.4781, 0.4008, 0.4783, 0.4014, 0.478, 0.4008, 0.4783, 0.401, 0.4779, 0.4007, 0.4781, 0.4003, 0.4781, 0.4006, 0.4778, 0.401, 0.4779, 0.4006, 0.4778, 0.4008, 0.4778, 0.4014, 0.4773, 0.4012, 0.4778, 0.4011, 0.4773, 0.4012, 0.4778, 0.4014, 0.4773, 0.4016, 0.4776, 0.4011, 0.4773, 0.4012, 0.4778, 0.4008, 0.4778, 0.4008, 0.4778, 0.4006, 0.4778, 0.4007, 0.4772, 0.4008, 0.4787, 0.4003, 0.4781, 0.4007, 0.4785, 0.3986, 0.4813, 0.3984, 0.4815, 0.3983, 0.4813, 0.3983, 0.4813, 0.3986, 0.481, 0.3986, 0.4813, 0.3983, 0.4813, 0.3979, 0.4811, 0.3983, 0.4811, 0.399, 0.4813, 0.3986, 0.4813, 0.3991, 0.4809, 0.3983, 0.4811, 0.3979, 0.4811, 0.3979, 0.4808, 0.3991, 0.4809, 0.3986, 0.481, 0.3987, 0.4808, 0.3979, 0.4811, 0.3975, 0.481, 0.3979, 0.4808, 0.3987, 0.4808, 0.3986, 0.481, 0.3986, 0.4806, 0.3986, 0.4806, 0.3983, 0.4811, 0.3979, 0.4808, 0.3987, 0.4806, 0.3986, 0.4806, 0.3987, 0.4805, 0.398, 0.4816, 0.3979, 0.4811, 0.3983, 0.4813, 0.3991, 0.4809, 0.399, 0.4807, 0.3995, 0.4808, 0.4023, 0.4784, 0.4022, 0.4788, 0.4022, 0.4785, 0.4025, 0.4796, 0.4024, 0.4796, 0.4023, 0.4794, 0.3999, 0.4805, 0.3999, 0.4805, 0.3999, 0.4805, 0.4023, 0.4794, 0.4023, 0.4794, 0.4022, 0.4792, 0.3999, 0.4805, 0.3999, 0.4805, 0.3999, 0.4805, 0.3999, 0.4805, 0.3999, 0.4805, 0.3999, 0.4805, 0.3999, 0.4805, 0.3999, 0.4805, 0.3999, 0.4805, 0.402, 0.4793, 0.4022, 0.4792, 0.4023, 0.4794, 0.4022, 0.4785, 0.4022, 0.4788, 0.4017, 0.4788, 0.4018, 0.4792, 0.4022, 0.4792, 0.402, 0.4793, 0.4018, 0.4792, 0.402, 0.4793, 0.4019, 0.4794, 0.4019, 0.4794, 0.4017, 0.4799, 0.4017, 0.4794, 0.4018, 0.4792, 0.4016, 0.4792, 0.4015, 0.479, 0.4025, 0.4792, 0.4023, 0.4794, 0.4022, 0.4788, 0.3999, 0.4805, 0.3999, 0.4805, 0.3999, 0.4805, 0.3999, 0.4805, 0.3999, 0.4805, 0.3999, 0.4805, 0.3999, 0.4805, 0.3999, 0.4805, 0.3999, 0.4805, 0.3999, 0.4805, 0.3999, 0.4805, 0.3999, 0.4805, 0.4021, 0.478, 0.4022, 0.4785, 0.4021, 0.4784, 0.4021, 0.478, 0.4023, 0.4784, 0.4022, 0.4785, 0.3998, 0.4805, 0.3998, 0.4805, 0.3998, 0.4805, 0.3998, 0.4805, 0.3998, 0.4805, 0.3998, 0.4805, 0.4007, 0.4804, 0.4005, 0.4798, 0.401, 0.4802, 0.4007, 0.4804, 0.4003, 0.4806, 0.4005, 0.4798, 0.3989, 0.4823, 0.3989, 0.4823, 0.3992, 0.4821, 0.3992, 0.4822, 0.3989, 0.4823, 0.3992, 0.4821, 0.3992, 0.4821, 0.3987, 0.4817, 0.3992, 0.482, 0.3992, 0.482, 0.3987, 0.4817, 0.3993, 0.4816, 0.3987, 0.4817, 0.399, 0.4813, 0.3993, 0.4816, 0.3992, 0.482, 0.3993, 0.4816, 0.3994, 0.4818, 0.3998, 0.4805, 0.3998, 0.4805, 0.3998, 0.4805, 0.3998, 0.4805, 0.3998, 0.4805, 0.3998, 0.4805, 0.3994, 0.4818, 0.3993, 0.4816, 0.3995, 0.4816, 0.3998, 0.4805, 0.3998, 0.4805, 0.3998, 0.4805, 0.3998, 0.4805, 0.3998, 0.4805, 0.3998, 0.4805, 0.3998, 0.4805, 0.3998, 0.4805, 0.3998, 0.4805, 0.3998, 0.4805, 0.3998, 0.4805, 0.3998, 0.4805, 0.3998, 0.4805, 0.3998, 0.4805, 0.3998, 0.4805, 0.3998, 0.4805, 0.3998, 0.4805, 0.3998, 0.4805, 0.3998, 0.4805, 0.3998, 0.4805, 0.3998, 0.4805, 0.3998, 0.4805, 0.3998, 0.4805, 0.3998, 0.4805, 0.3998, 0.4805, 0.3998, 0.4805, 0.3998, 0.4805, 0.3998, 0.4805, 0.3998, 0.4805, 0.3998, 0.4805, 0.3998, 0.4805, 0.3998, 0.4805, 0.3998, 0.4805, 0.3998, 0.4805, 0.3998, 0.4805, 0.3998, 0.4805, 0.3998, 0.4805, 0.3998, 0.4805, 0.3998, 0.4805, 0.3998, 0.4805, 0.3998, 0.4805, 0.3998, 0.4805, 0.3999, 0.4805, 0.3999, 0.4805, 0.3999, 0.4805, 0.3998, 0.4805, 0.3998, 0.4805, 0.3998, 0.4805, 0.3999, 0.4805, 0.3999, 0.4805, 0.3999, 0.4805, 0.3999, 0.4805, 0.3999, 0.4805, 0.3999, 0.4805, 0.3999, 0.4805, 0.3999, 0.4805, 0.3999, 0.4805, 0.3999, 0.4805, 0.3999, 0.4805, 0.3999, 0.4805, 0.3999, 0.4805, 0.3999, 0.4805, 0.3999, 0.4805, 0.3999, 0.4805, 0.3999, 0.4805, 0.3999, 0.4805, 0.3999, 0.4805, 0.3999, 0.4805, 0.3999, 0.4805, 0.3999, 0.4805, 0.3999, 0.4805, 0.3999, 0.4805, 0.3999, 0.4805, 0.3999, 0.4805, 0.3999, 0.4805, 0.3999, 0.4805, 0.3999, 0.4805, 0.3999, 0.4805, 0.3999, 0.4805, 0.3999, 0.4806, 0.3999, 0.4806, 0.3999, 0.4805, 0.3999, 0.4806, 0.3999, 0.4805, 0.3999, 0.4805, 0.3999, 0.4805, 0.3999, 0.4805, 0.3998, 0.4806, 0.3998, 0.4806, 0.3998, 0.4806, 0.3998, 0.4806, 0.3998, 0.4806, 0.3998, 0.4806, 0.3998, 0.4806, 0.3998, 0.4806, 0.3998, 0.4806, 0.3999, 0.4806, 0.3999, 0.4806, 0.3998, 0.4806, 0.3999, 0.4806, 0.3998, 0.4806, 0.3998, 0.4806, 0.3998, 0.4806, 0.3998, 0.4805, 0.3999, 0.4805, 0.3998, 0.4806, 0.3998, 0.4806, 0.3998, 0.4805, 0.3998, 0.4806, 0.3998, 0.4805, 0.3998, 0.4805, 0.3999, 0.4806, 0.3999, 0.4806, 0.3999, 0.4806, 0.3998, 0.4806, 0.3998, 0.4805, 0.3998, 0.4806, 0.398, 0.4827, 0.3982, 0.4833, 0.3977, 0.4828, 0.398, 0.4827, 0.3982, 0.4831, 0.3982, 0.4833, 0.3974, 0.4829, 0.3977, 0.4828, 0.3978, 0.4832, 0.3977, 0.4828, 0.3982, 0.4833, 0.3978, 0.4832, 0.3978, 0.4832, 0.3975, 0.4833, 0.3975, 0.4832, 0.3978, 0.4832, 0.3981, 0.4834, 0.3975, 0.4833, 0.3979, 0.4835, 0.3976, 0.4834, 0.3979, 0.4835, 0.3976, 0.4834, 0.3979, 0.4835, 0.3979, 0.4836, 0.3998, 0.4806, 0.3998, 0.4806, 0.3998, 0.4806, 0.3998, 0.4805, 0.3998, 0.4806, 0.3998, 0.4805, 0.3998, 0.4806, 0.3998, 0.4806, 0.3998, 0.4806, 0.3972, 0.4833, 0.3979, 0.4836, 0.3971, 0.4833, 0.3972, 0.4833, 0.3976, 0.4834, 0.3979, 0.4836, 0.3999, 0.4806, 0.3999, 0.4806, 0.3999, 0.4806, 0.4024, 0.4846, 0.4022, 0.4855, 0.4022, 0.4855, 0.4022, 0.485, 0.4023, 0.485, 0.4022, 0.4855, 0.3999, 0.4806, 0.3999, 0.4806, 0.3999, 0.4806, 0.3999, 0.4806, 0.3999, 0.4806, 0.3999, 0.4806, 0.4022, 0.4855, 0.4021, 0.4857, 0.4022, 0.485, 0.3999, 0.4806, 0.3999, 0.4806, 0.3999, 0.4806, 0.3999, 0.4806, 0.3999, 0.4806, 0.3999, 0.4806, 0.4021, 0.4847, 0.4021, 0.4847, 0.4021, 0.4848, 0.4021, 0.4847, 0.4021, 0.4848, 0.402, 0.4852, 0.3999, 0.4806, 0.3999, 0.4806, 0.3999, 0.4806, 0.3999, 0.4806, 0.3999, 0.4806, 0.3999, 0.4806, 0.4019, 0.4846, 0.4019, 0.4848, 0.4016, 0.4848, 0.3999, 0.4806, 0.3999, 0.4806, 0.3999, 0.4806, 0.402, 0.4852, 0.4019, 0.4857, 0.4019, 0.4853, 0.3999, 0.4806, 0.3999, 0.4806, 0.3999, 0.4806, 0.3999, 0.4806, 0.3999, 0.4806, 0.3999, 0.4806, 0.398, 0.4816, 0.3984, 0.4815, 0.3983, 0.4818, 0.398, 0.4816, 0.3979, 0.4821, 0.3976, 0.4818, 0.3983, 0.4818, 0.3987, 0.4817, 0.3985, 0.4821, 0.3987, 0.4817, 0.3989, 0.4823, 0.3985, 0.4821, 0.3977, 0.4821, 0.3979, 0.4821, 0.398, 0.4822, 0.3977, 0.4821, 0.398, 0.4822, 0.3978, 0.4824, 0.398, 0.4822, 0.3982, 0.4822, 0.3982, 0.4823, 0.3978, 0.4824, 0.398, 0.4822, 0.3981, 0.4825, 0.398, 0.4822, 0.3982, 0.4823, 0.3981, 0.4825, 0.3982, 0.4823, 0.3984, 0.4823, 0.3984, 0.4824, 0.3982, 0.4823, 0.3984, 0.4824, 0.3981, 0.4825, 0.3977, 0.4828, 0.3978, 0.4824, 0.398, 0.4827, 0.3978, 0.4824, 0.3981, 0.4825, 0.398, 0.4827, 0.4004, 0.4764, 0.4003, 0.476, 0.4004, 0.4757, 0.398, 0.4827, 0.3984, 0.4826, 0.3984, 0.4829, 0.3975, 0.4822, 0.3978, 0.4824, 0.3975, 0.4824, 0.3974, 0.4821, 0.3977, 0.4821, 0.3975, 0.4822, 0.3976, 0.4818, 0.3977, 0.4821, 0.3974, 0.4821, 0.4001, 0.4762, 0.4003, 0.476, 0.4003, 0.4764, 0.4016, 0.4761, 0.4016, 0.4764, 0.4014, 0.4758, 0.4014, 0.4758, 0.4016, 0.4764, 0.4009, 0.4764, 0.4004, 0.4765, 0.4009, 0.4764, 0.401, 0.4765, 0.401, 0.4765, 0.4011, 0.4767, 0.4006, 0.4768, 0.401, 0.4765, 0.4016, 0.4764, 0.4014, 0.4767, 0.4004, 0.4765, 0.4006, 0.4768, 0.4002, 0.4769, 0.4011, 0.4767, 0.4014, 0.4767, 0.4012, 0.4769, 0.4006, 0.4768, 0.4009, 0.4771, 0.4007, 0.4772, 0.4006, 0.4768, 0.4003, 0.4773, 0.4002, 0.4769, 0.4012, 0.4769, 0.4011, 0.4773, 0.4009, 0.4771, 0.4006, 0.4768, 0.4007, 0.4772, 0.4003, 0.4773, 0.4011, 0.4773, 0.4012, 0.4769, 0.4014, 0.4773, 0.4001, 0.4757, 0.4003, 0.476, 0.4001, 0.4759, 0.4009, 0.4758, 0.4014, 0.4758, 0.4009, 0.4764, 0.4011, 0.4773, 0.4007, 0.4772, 0.4009, 0.4771, 0.4003, 0.4764, 0.4002, 0.4769, 0.4001, 0.4767, 0.3999, 0.4806, 0.3999, 0.4806, 0.3999, 0.4806, 0.3998, 0.4806, 0.3998, 0.4806, 0.3998, 0.4806, 0.3998, 0.4806, 0.3999, 0.4806, 0.3998, 0.4806, 0.3998, 0.4806, 0.3998, 0.4806, 0.3998, 0.4806, 0.3999, 0.4806, 0.3999, 0.4806, 0.3998, 0.4806, 0.3998, 0.4806, 0.3998, 0.4806, 0.3998, 0.4806, 0.4009, 0.4849, 0.4016, 0.4848, 0.4013, 0.485, 0.4006, 0.485, 0.4008, 0.485, 0.4007, 0.4851, 0.4013, 0.485, 0.4012, 0.4856, 0.4008, 0.485, 0.3998, 0.4806, 0.3998, 0.4806, 0.3998, 0.4806, 0.4007, 0.4851, 0.4009, 0.4856, 0.4004, 0.4852, 0.4001, 0.4853, 0.4005, 0.4856, 0.4002, 0.4856, 0.3998, 0.4806, 0.3998, 0.4806, 0.3998, 0.4806, 0.3999, 0.4806, 0.3999, 0.4806, 0.3999, 0.4806, 0.4012, 0.4856, 0.4017, 0.4854, 0.4015, 0.4857, 0.3998, 0.4806, 0.3998, 0.4806, 0.3998, 0.4806, 0.4033, 0.4811, 0.4035, 0.4816, 0.4032, 0.4814, 0.4032, 0.4815, 0.4032, 0.4814, 0.4035, 0.4816, 0.3999, 0.4805, 0.3999, 0.4805, 0.3999, 0.4805, 0.3999, 0.4805, 0.3999, 0.4805, 0.3999, 0.4805, 0.4031, 0.4821, 0.4035, 0.4816, 0.4038, 0.4822, 0.4035, 0.4816, 0.4039, 0.4819, 0.4038, 0.4822, 0.4038, 0.4822, 0.4043, 0.482, 0.4043, 0.4824, 0.3999, 0.4805, 0.3999, 0.4805, 0.3999, 0.4805, 0.4033, 0.4811, 0.4034, 0.4811, 0.4035, 0.4816, 0.4038, 0.4822, 0.4043, 0.4824, 0.404, 0.4826, 0.3999, 0.4805, 0.3999, 0.4805, 0.3999, 0.4805, 0.404, 0.4826, 0.4043, 0.4824, 0.4043, 0.4829, 0.4037, 0.483, 0.404, 0.4826, 0.4043, 0.4829, 0.3999, 0.4805, 0.3999, 0.4805, 0.3999, 0.4806, 0.3999, 0.4805, 0.3999, 0.4805, 0.3999, 0.4805, 0.401, 0.4788, 0.4013, 0.4788, 0.4012, 0.4789, 0.4008, 0.4787, 0.4002, 0.4792, 0.4, 0.479, 0.4005, 0.4792, 0.4008, 0.4787, 0.4009, 0.4793, 0.4008, 0.4787, 0.401, 0.4788, 0.4009, 0.4793, 0.401, 0.4788, 0.4012, 0.4789, 0.4009, 0.4793, 0.4013, 0.4788, 0.4017, 0.4788, 0.4015, 0.479, 0.4009, 0.4793, 0.4016, 0.4792, 0.4017, 0.4794, 0.401, 0.4798, 0.401, 0.4802, 0.4005, 0.4798, 0.401, 0.4798, 0.4013, 0.48, 0.401, 0.4802, 0.4003, 0.4781, 0.4008, 0.4787, 0.4, 0.479, 0.3998, 0.4805, 0.3999, 0.4805, 0.3998, 0.4805, 0.3998, 0.4805, 0.3998, 0.4805, 0.3998, 0.4805, 0.3998, 0.4805, 0.3999, 0.4805, 0.3999, 0.4805, 0.3998, 0.4805, 0.3998, 0.4805, 0.3999, 0.4805, 0.3998, 0.4805, 0.3999, 0.4805, 0.3999, 0.4805, 0.3998, 0.4805, 0.3998, 0.4805, 0.3998, 0.4805, 0.3998, 0.4805, 0.3999, 0.4805, 0.3999, 0.4805, 0.3998, 0.4805, 0.3998, 0.4805, 0.3998, 0.4805, 0.3998, 0.4805, 0.3998, 0.4805, 0.3998, 0.4805, 0.3998, 0.4805, 0.3998, 0.4805, 0.3998, 0.4805, 0.3998, 0.4805, 0.3999, 0.4805, 0.3999, 0.4805, 0.3998, 0.4805, 0.3998, 0.4805, 0.3998, 0.4805, 0.3998, 0.4805, 0.3999, 0.4805, 0.3998, 0.4805, 0.3999, 0.4805, 0.3999, 0.4805, 0.3999, 0.4805, 0.402, 0.4757, 0.4018, 0.4756, 0.4019, 0.4755, 0.402, 0.4757, 0.3999, 0.4806, 0.3999, 0.4806, 0.3999, 0.4806, 0.3999, 0.4806, 0.4021, 0.478, 0.4021, 0.4784, 0.4019, 0.478, 0.402, 0.4777, 0.4022, 0.4775, 0.4021, 0.478, 0.4018, 0.4775, 0.4019, 0.4776, 0.402, 0.4777, 0.3998, 0.4805, 0.3998, 0.4805, 0.3998, 0.4806, 0.3999, 0.4806, 0.3999, 0.4806, 0.3999, 0.4806, 0.3999, 0.4806, 0.3999, 0.4806, 0.3999, 0.4806, 0.3975, 0.4824, 0.397, 0.4825, 0.397, 0.4823, 0.3974, 0.4821, 0.3999, 0.4805, 0.3999, 0.4805, 0.3999, 0.4805, 0.3974, 0.4829, 0.3971, 0.4829, 0.397, 0.4825, 0.3974, 0.4827, 0.397, 0.4825, 0.3975, 0.4824, 0.3974, 0.4827, 0.4023, 0.4776, 0.4022, 0.4775, 0.4022, 0.4769, 0.4023, 0.477, 0.4002, 0.4756, 0.4001, 0.4755, 0.4004, 0.4757, 0.402, 0.4764, 0.4021, 0.476, 0.402, 0.4765, 0.4021, 0.4784, 0.4022, 0.4785, 0.4017, 0.4788, 0.4018, 0.4782, 0.4014, 0.478, 0.4013, 0.4784, 0.4008, 0.4783, 0.4015, 0.4777, 0.401, 0.4779, 0.4012, 0.4778, 0.4017, 0.4794, 0.4016, 0.4792, 0.4018, 0.4792, 0.4019, 0.4794, 0.3998, 0.4805, 0.3999, 0.4805, 0.3999, 0.4805, 0.3999, 0.4805, 0.397, 0.4832, 0.397, 0.4831, 0.3972, 0.4832, 0.3998, 0.4805, 0.3998, 0.4805, 0.3998, 0.4805, 0.3998, 0.4805, 0.3998, 0.4805, 0.3998, 0.4805, 0.3998, 0.4805, 0.3998, 0.4805, 0.3993, 0.4821, 0.3992, 0.4821, 0.3992, 0.482, 0.3998, 0.4806, 0.3998, 0.4806, 0.3998, 0.4805, 0.3998, 0.4805, 0.3999, 0.4805, 0.3999, 0.4805, 0.3999, 0.4805, 0.3999, 0.4805, 0.3999, 0.4805, 0.3999, 0.4805, 0.3999, 0.4805, 0.3999, 0.4805, 0.3999, 0.4805, 0.3979, 0.4835, 0.3976, 0.4834, 0.3975, 0.4833, 0.3981, 0.4834, 0.3998, 0.4806, 0.3998, 0.4806, 0.3998, 0.4806, 0.3998, 0.4806, 0.3998, 0.4806, 0.3998, 0.4806, 0.3998, 0.4806, 0.3998, 0.4806, 0.3998, 0.4806, 0.3998, 0.4806, 0.4021, 0.4847, 0.4019, 0.4848, 0.4019, 0.4846, 0.402, 0.4845, 0.3999, 0.4806, 0.3999, 0.4806, 0.3999, 0.4806, 0.3999, 0.4806, 0.3999, 0.4806, 0.3999, 0.4806, 0.4022, 0.4857, 0.4021, 0.4857, 0.4022, 0.4855, 0.4022, 0.4855, 0.3999, 0.4806, 0.3999, 0.4806, 0.3999, 0.4806, 0.4021, 0.4857, 0.402, 0.4857, 0.402, 0.4852, 0.4021, 0.4848, 0.3979, 0.4821, 0.3983, 0.4818, 0.3982, 0.4822, 0.398, 0.4822, 0.3987, 0.4817, 0.3983, 0.4818, 0.3984, 0.4815, 0.3979, 0.4821, 0.398, 0.4816, 0.3983, 0.4818, 0.3977, 0.4821, 0.3976, 0.4818, 0.3979, 0.4821, 0.3982, 0.4822, 0.3985, 0.4821, 0.3984, 0.4823, 0.3982, 0.4823, 0.3986, 0.4824, 0.3984, 0.4824, 0.3984, 0.4823, 0.3985, 0.4821, 0.3987, 0.4823, 0.3985, 0.4821, 0.3989, 0.4823, 0.3987, 0.4823, 0.3989, 0.4823, 0.3989, 0.4823, 0.3986, 0.4824, 0.3998, 0.4805, 0.3998, 0.4805, 0.3998, 0.4805, 0.3998, 0.4805, 0.3984, 0.4826, 0.3981, 0.4825, 0.3984, 0.4824, 0.3986, 0.4824, 0.3984, 0.4826, 0.3984, 0.4824, 0.3999, 0.4805, 0.3999, 0.4805, 0.3999, 0.4805, 0.3999, 0.4805, 0.4003, 0.4764, 0.4004, 0.4764, 0.4004, 0.4765, 0.4004, 0.4764, 0.4009, 0.4764, 0.4004, 0.4765, 0.4001, 0.4769, 0.4001, 0.4767, 0.4002, 0.4769, 0.4013, 0.485, 0.4008, 0.485, 0.4009, 0.4849, 0.3998, 0.4806, 0.3998, 0.4806, 0.3998, 0.4806, 0.3998, 0.4806, 0.3999, 0.4806, 0.3999, 0.4806, 0.4043, 0.4815, 0.4043, 0.482, 0.4039, 0.4819, 0.4039, 0.4815, 0.4039, 0.4819, 0.4035, 0.4816, 0.4039, 0.4815, 0.4033, 0.4829, 0.4038, 0.4822, 0.4037, 0.483, 0.4034, 0.4831, 0.3999, 0.4805, 0.3999, 0.4805, 0.3999, 0.4805, 0.4033, 0.4829, 0.4032, 0.4823, 0.4038, 0.4822, 0.4012, 0.4789, 0.4013, 0.4788, 0.4015, 0.479, 0.4009, 0.4793, 0.3998, 0.4805, 0.3998, 0.4805, 0.3998, 0.4805, 0.3998, 0.4805, 0.3998, 0.4799, 0.3998, 0.4798, 0.4005, 0.4798, 0.3998, 0.4805, 0.3998, 0.4805, 0.3998, 0.4805, 0.3998, 0.4805, 0.3998, 0.4805, 0.3999, 0.4805])
me_cube_001.materials.append(mat_material_002)
me_cube_001.update()

# ---- objects
ob_light = bpy.data.objects.new('Light', light_light)
ob_camera = bpy.data.objects.new('Camera', cam_camera)
ob_cube = bpy.data.objects.new('Cube', me_cube_001)

# ---- transforms, parenting, visibility, modifiers, constraints
ob_light.location = (4.076, 1.005, 5.904)
ob_light.rotation_euler = (0.6503, 0.05522, 1.866)
ob_light.lock_rotations_4d = False
ob_light.empty_display_type = 'ARROWS'
ob_light.color = (0.0, 0.0, 0.0, 0.0)
ob_light.lineart.crease_threshold = 0.0
ob_camera.location = (7.359, -6.926, 4.958)
ob_camera.rotation_euler = (1.109, 0.0, 0.8149)
ob_camera.lock_rotations_4d = False
ob_camera.empty_display_type = 'ARROWS'
ob_camera.color = (0.0, 0.0, 0.0, 0.0)
ob_camera.display_type = 'WIRE'
ob_camera.lineart.crease_threshold = 0.0
ob_cube.location = (0.0, 0.0, 0.0)
ob_cube.rotation_euler = (3.142, -0.0, 0.0)
ob_cube.scale = (3.24, 3.006, 1.999)

# ---- collection membership
col_collection.objects.link(ob_light)
col_collection.objects.link(ob_camera)
col_collection.objects.link(ob_cube)

# ---- scene / render settings (as saved in the file)
scene.camera = ob_camera
scene.frame_start = 1; scene.frame_end = 250; scene.frame_set(1)
scene.render.engine = 'BLENDER_EEVEE_NEXT'
bpy.context.view_layer.update()
